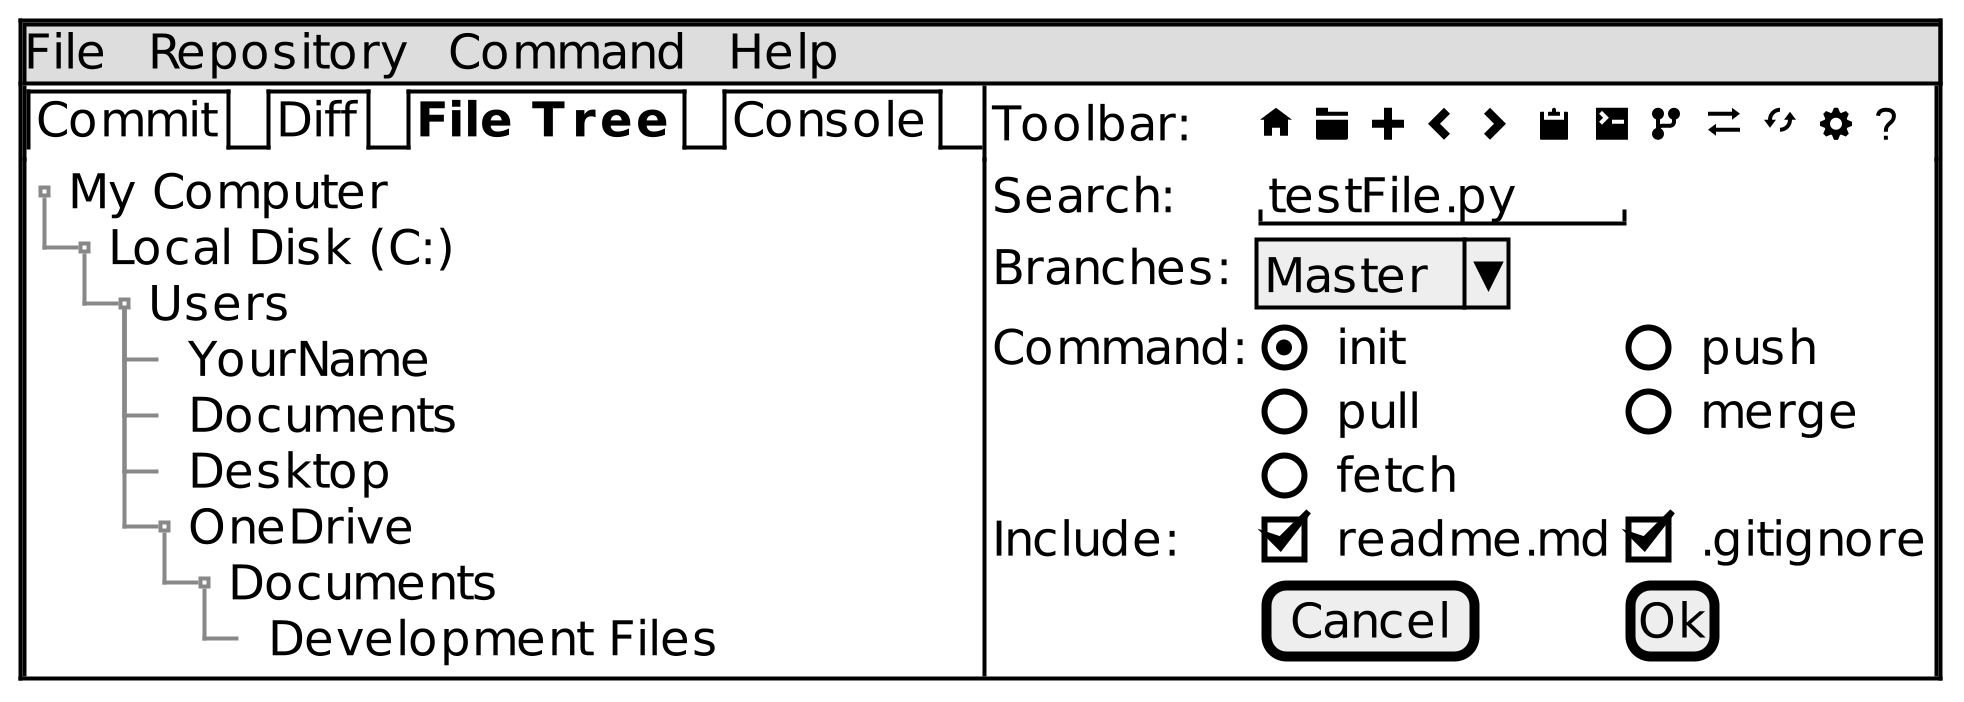

The diagram above was rendered by PlantUML. Its source (embedded in the PNG):
@startsalt
scale 5
{+
{* File | Repository | Command | Help }
{!                        
{/ Commit | Diff | <b>File Tree</b> | Console} { Toolbar:    <&home> <&folder> <&plus> <&chevron-left> <&chevron-right> <&clipboard> <&terminal> <&fork> <&transfer> <&loop-circular> <&cog> <&question-mark>}
{T 
+My Computer
++ Local Disk (C:)
+++ Users
++++ YourName
++++ Documents
++++ Desktop
++++ OneDrive
+++++ Documents
++++++ Development Files} |
{ Search: | "testFile.py" | *
Branches: | ^Master^ | *
Command:  | (X) init | () push 
|.| () pull | () merge
|.| () fetch | *
Include: | [X] readme.md | [X] .gitignore
|.|[Cancel]|[Ok]} 
}
} 
@endsalt